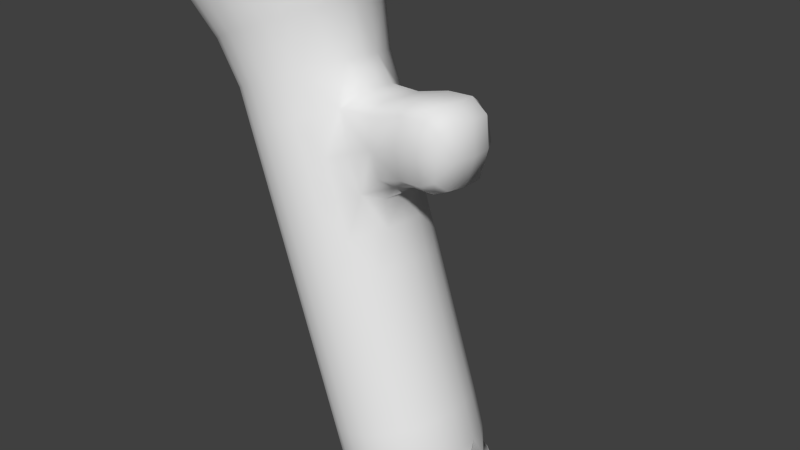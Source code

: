 # Source: tocha.blend  (saved by Blender 2.72.0; exported with 4.5.12 LTS)
import bpy
from mathutils import Matrix  # noqa: F401  (used for matrix-valued properties, if any)

bpy.ops.wm.read_factory_settings(use_empty=True)
scene = bpy.context.scene
scene.name = 'Scene'

# ---- collections
col_collection_1 = bpy.data.collections.new('Collection 1'); scene.collection.children.link(col_collection_1)

# ---- world
world_world = bpy.data.worlds.new('World'); scene.world = world_world
world_world.color = (0.05088, 0.05088, 0.05088)
world_world.use_sun_shadow = False
world_world.sun_shadow_jitter_overblur = 0.0
world_world.cycles.sampling_method = 'MANUAL'
world_world.cycles.sample_map_resolution = 256

# ---- cameras
cam_camera = bpy.data.cameras.new('Camera')
cam_camera.clip_end = 100.0
cam_camera.lens = 35.0
cam_camera.sensor_width = 32.0
cam_camera.sensor_height = 18.0
cam_camera.ortho_scale = 7.314
cam_camera.dof.focus_distance = 0.0
cam_camera.dof.aperture_fstop = 128.0

# ---- meshes
me_circle = bpy.data.meshes.new('Circle')
me_circle.from_pydata([(1.52, 0.683, -2.76), (1.52, -0.683, -2.76), (0.6423, -0.933, -3.076), (0.2349, -0.683, -3.223), (1.755, -0.25, -2.675), (0.9446, 0.933, -2.439), (1.352, 0.683, -2.293), (1.587, 0.25, -2.208), (1.587, -0.25, -2.208), (1.352, -0.683, -2.293), (0.9446, -0.933, -2.439), (0.4741, -0.933, -2.609), (0.06669, -0.683, -2.755), (-0.1685, -0.25, -2.84), (-0.1685, 0.25, -2.84), (0.06669, 0.683, -2.755), (0.4741, 0.933, -2.609), (0.5948, 0.933, -1.467), (1.002, 0.683, -1.321), (1.237, 0.25, -1.236), (1.237, -0.25, -1.236), (1.002, -0.683, -1.321), (0.5948, -0.933, -1.467), (0.1244, -0.933, -1.637), (-0.2831, -0.683, -1.783), (-0.5183, -0.25, -1.868), (-0.5183, 0.25, -1.868), (-0.2831, 0.683, -1.783), (0.1244, 0.933, -1.637), (0.2461, 0.933, -0.4982), (0.6535, 0.683, -0.3516), (0.8887, 0.25, -0.2669), (0.8887, -0.25, -0.2669), (0.6535, -0.683, -0.3516), (0.2461, -0.933, -0.4982), (-0.2244, -0.933, -0.6675), (-0.6318, -0.683, -0.8141), (-0.8671, -0.25, -0.8987), (-0.8671, 0.25, -0.8987), (-0.6318, 0.683, -0.8141), (-0.2244, 0.933, -0.6675), (-0.0847, 0.933, 0.421), (0.3227, 0.683, 0.5676), (0.558, 0.25, 0.6523), (0.558, -0.25, 0.6523), (0.3227, -0.683, 0.5676), (-0.0847, -0.933, 0.421), (-0.5552, -0.933, 0.2517), (-0.9626, -0.683, 0.1051), (-1.198, -0.25, 0.02043), (-1.198, 0.25, 0.02043), (-0.9626, 0.683, 0.1051), (-0.5552, 0.933, 0.2517), (-0.4245, 0.933, 1.365), (-0.01703, 0.683, 1.512), (0.5729, 0.5, 1.734), (0.5729, -0.5, 1.734), (-0.01703, -0.683, 1.512), (-0.4245, -0.933, 1.365), (-0.8949, -0.933, 1.196), (-1.302, -0.683, 1.049), (-1.538, -0.25, 0.9646), (-1.538, 0.25, 0.9646), (-1.302, 0.683, 1.049), (-0.8949, 0.933, 1.196), (-0.7732, 0.933, 2.334), (-0.3658, 0.683, 2.481), (-0.1306, 0.25, 2.566), (-0.1306, -0.25, 2.566), (-0.3658, -0.683, 2.481), (-0.7732, -0.933, 2.334), (-1.244, -0.933, 2.165), (-1.651, -0.683, 2.018), (-1.886, -0.25, 1.934), (-1.886, 0.25, 1.934), (-1.651, 0.683, 2.018), (-1.244, 0.933, 2.165), (-1.183, 1.32, 3.778), (-0.6063, 0.9661, 3.986), (-0.2736, 0.3536, 4.105), (-0.2736, -0.3536, 4.105), (-0.6063, -0.9661, 3.986), (-1.183, -1.32, 3.778), (-1.848, -1.32, 3.539), (-2.424, -0.9661, 3.331), (-2.757, -0.3536, 3.211), (-2.757, 0.3536, 3.211), (-2.424, 0.9661, 3.331), (-1.848, 1.32, 3.539), (-1.667, 1.138, 4.98), (-1.17, 0.8328, 5.159), (-0.8836, 0.3048, 5.262), (-0.8836, -0.3048, 5.262), (-1.17, -0.8328, 5.159), (-1.667, -1.138, 4.98), (-2.241, -1.138, 4.774), (-2.738, -0.8328, 4.595), (-3.025, -0.3048, 4.492), (-3.025, 0.3048, 4.492), (-2.738, 0.8328, 4.595), (-2.241, 1.138, 4.774), (0.8775, 9.677e-08, -2.991), (1.29, 0.5, 1.867), (1.29, -0.5, 1.867), (0.573, 0.25, 2.246), (0.573, -0.25, 2.246), (0.7025, 0.25, 1.239), (0.7025, -0.25, 1.239), (1.657, 0.25, 1.834), (1.657, -0.25, 1.834), (1.404, 0.25, 2.38), (1.404, -0.25, 2.38), (1.311, 0.25, 1.343), (1.311, -0.25, 1.343), (0.6423, 0.933, -3.076), (0.2349, 0.683, -3.223), (-0.0003525, -0.25, -3.307), (1.755, 0.25, -2.675), (1.113, 0.933, -2.907), (-0.0003526, 0.25, -3.307), (1.113, -0.933, -2.907), (1.665, -0.4833, -2.708), (0.8775, -0.9665, -2.991), (0.08997, -0.4833, -3.275), (0.6557, 0.7464, -2.965), (0.3298, 0.5464, -3.083), (0.1416, 0.2, -3.151), (0.1416, -0.2, -3.151), (0.3298, -0.5464, -3.083), (0.6557, -0.7464, -2.965), (1.032, -0.7464, -2.83), (1.358, -0.5464, -2.713), (1.546, -0.2, -2.645), (1.546, 0.2, -2.645), (1.358, 0.5464, -2.713), (1.032, 0.7464, -2.83), (0.8775, 0.9665, -2.991), (1.665, 0.4833, -2.708), (1.332, -0.837, -2.828), (0.3026, 0.933, -2.132), (-0.1048, 0.683, -2.278), (-0.3401, 0.25, -2.363), (-0.3401, -0.25, -2.363), (-0.1048, -0.683, -2.278), (0.3026, -0.933, -2.132), (0.7731, -0.933, -1.963), (1.18, -0.683, -1.816), (1.416, -0.25, -1.731), (1.416, 0.25, -1.731), (1.18, 0.683, -1.816), (0.7731, 0.933, -1.963), (1.164, 0.837, -2.36), (0.7094, 0.9665, -2.524), (1.497, 0.4833, -2.24), (1.619, -2.794e-07, -2.197), (1.497, -0.4833, -2.24), (1.164, -0.837, -2.36), (0.7094, -0.9665, -2.524), (0.2546, -0.837, -2.688), (-0.07822, -0.4833, -2.807), (-0.2001, 2.161e-07, -2.851), (-0.07822, 0.4833, -2.807), (0.2546, 0.837, -2.688), (-0.05361, 0.933, -1.142), (-0.461, 0.683, -1.289), (-0.6963, 0.25, -1.373), (-0.6963, -0.25, -1.373), (-0.461, -0.683, -1.289), (-0.05361, -0.933, -1.142), (0.4169, -0.933, -0.9727), (0.8243, -0.683, -0.8261), (1.06, -0.25, -0.7415), (1.06, 0.25, -0.7415), (0.8243, 0.683, -0.8261), (0.4169, 0.933, -0.9727), (0.8143, 0.837, -1.388), (0.3596, 0.9665, -1.552), (1.147, 0.4833, -1.269), (1.269, -2.757e-07, -1.225), (1.147, -0.4833, -1.269), (0.8143, -0.837, -1.388), (0.3596, -0.9665, -1.552), (-0.09511, -0.837, -1.716), (-0.428, -0.4833, -1.835), (-0.5498, 2.272e-07, -1.879), (-0.428, 0.4833, -1.835), (-0.09511, 0.837, -1.716), (-0.3907, 0.933, -0.2054), (-0.7981, 0.683, -0.352), (-1.033, 0.25, -0.4367), (-1.033, -0.25, -0.4367), (-0.7981, -0.683, -0.352), (-0.3907, -0.933, -0.2054), (0.07979, -0.933, -0.03609), (0.4872, -0.683, 0.1105), (0.7225, -0.25, 0.1952), (0.7225, 0.25, 0.1952), (0.4872, 0.683, 0.1105), (0.07979, 0.933, -0.03609), (0.4656, 0.837, -0.4192), (0.01084, 0.9665, -0.5828), (0.7984, 0.4833, -0.2994), (0.9203, -2.682e-07, -0.2556), (0.7984, -0.4833, -0.2994), (0.4655, -0.837, -0.4192), (0.01084, -0.9665, -0.5828), (-0.4439, -0.837, -0.7465), (-0.7767, -0.4833, -0.8662), (-0.8986, 2.421e-07, -0.9101), (-0.7767, 0.4833, -0.8662), (-0.4439, 0.837, -0.7465), (-0.7219, 0.933, 0.715), (-1.129, 0.683, 0.5684), (-1.365, 0.25, 0.4838), (-1.365, -0.25, 0.4838), (-1.129, -0.683, 0.5684), (-0.7219, -0.933, 0.715), (-0.2514, -0.933, 0.8843), (0.156, -0.683, 1.031), (0.5123, -0.25, 1.026), (0.5123, 0.25, 1.026), (0.156, 0.683, 1.031), (-0.2514, 0.933, 0.8843), (0.1348, 0.837, 0.5), (-0.3199, 0.9665, 0.3364), (0.4676, 0.4833, 0.6198), (0.5895, -2.608e-07, 0.6636), (0.4676, -0.4833, 0.6198), (0.1348, -0.837, 0.5), (-0.3199, -0.9665, 0.3364), (-0.7746, -0.837, 0.1727), (-1.108, -0.4833, 0.05293), (-1.229, 2.459e-07, 0.009086), (-1.108, 0.4833, 0.05293), (-0.7746, 0.837, 0.1727), (-1.07, 0.933, 1.683), (-1.478, 0.683, 1.536), (-1.713, 0.25, 1.452), (-1.713, -0.25, 1.452), (-1.478, -0.683, 1.536), (-1.07, -0.933, 1.683), (-0.5997, -0.933, 1.852), (-0.1923, -0.683, 1.999), (0.1316, -0.25, 2.246), (0.1316, 0.25, 2.246), (-0.1923, 0.683, 1.999), (-0.5997, 0.933, 1.852), (-0.205, 0.837, 1.444), (-0.6597, 0.9665, 1.281), (0.2165, 0.5458, 1.598), (0.5405, -0.4375, 2.114), (0.2165, -0.5458, 1.598), (-0.205, -0.837, 1.444), (-0.6597, -0.9665, 1.281), (-1.114, -0.837, 1.117), (-1.447, -0.4833, 0.9971), (-1.569, 2.496e-07, 0.9532), (-1.447, 0.4833, 0.9971), (-1.114, 0.837, 1.117), (-1.481, 1.03, 2.748), (-1.931, 0.7538, 2.586), (-2.19, 0.2759, 2.493), (-2.19, -0.2759, 2.493), (-1.931, -0.7538, 2.586), (-1.481, -1.03, 2.748), (-0.9619, -1.03, 2.935), (-0.5122, -0.7538, 3.097), (-0.2526, -0.2759, 3.19), (-0.2526, 0.2759, 3.19), (-0.5122, 0.7538, 3.097), (-0.9619, 1.03, 2.935), (-0.5537, 0.837, 2.413), (-1.008, 0.9665, 2.25), (-0.2209, 0.4833, 2.533), (-0.09904, -2.421e-07, 2.577), (-0.2209, -0.4833, 2.533), (-0.5537, -0.837, 2.413), (-1.008, -0.9665, 2.25), (-1.463, -0.837, 2.086), (-1.796, -0.4833, 1.966), (-1.918, 2.533e-07, 1.922), (-1.796, 0.4833, 1.966), (-1.463, 0.837, 2.086), (-2.162, 1.468, 4.295), (-2.803, 1.074, 4.064), (-3.173, 0.3933, 3.931), (-3.173, -0.3933, 3.931), (-2.803, -1.074, 4.064), (-2.162, -1.468, 4.295), (-1.422, -1.468, 4.561), (-0.7813, -1.074, 4.791), (-0.4113, -0.3933, 4.925), (-0.4113, 0.3933, 4.925), (-0.7813, 1.074, 4.791), (-1.422, 1.468, 4.561), (-0.8722, 1.184, 3.89), (-1.515, 1.367, 3.658), (-0.4014, 0.6836, 4.059), (-0.229, -3.725e-07, 4.121), (-0.4014, -0.6836, 4.059), (-0.8722, -1.184, 3.89), (-1.515, -1.367, 3.658), (-2.159, -1.184, 3.427), (-2.629, -0.6836, 3.257), (-2.802, 3.353e-07, 3.195), (-2.629, 0.6836, 3.257), (-2.159, 1.184, 3.427), (-1.98, 1.026, 4.95), (-1.497, 0.8886, 5.123), (-1.144, 0.5131, 5.251), (-1.015, -2.161e-07, 5.297), (-1.144, -0.5131, 5.251), (-1.497, -0.8886, 5.123), (-1.98, -1.026, 4.95), (-2.463, -0.8886, 4.776), (-2.816, -0.5131, 4.649), (-2.946, 3.055e-07, 4.602), (-2.816, 0.5131, 4.649), (-2.463, 0.8886, 4.776), (1.009, -0.25, 1.331), (1.009, 0.25, 1.331), (1.046, -0.25, 2.36), (1.046, 0.25, 2.36), (0.9611, 0.5, 1.848), (1.342, -0.4375, 2.255), (0.9611, -0.5, 1.848), (0.6377, -0.4375, 1.358), (0.6377, 0.4375, 1.358), (0.5405, 0.4375, 2.114), (0.6054, -4.806e-07, 2.25), (0.735, -4.992e-07, 1.243), (1.547, -0.25, 1.453), (1.547, 0.25, 1.453), (1.617, -0.25, 2.23), (1.617, 0.25, 2.23), (1.532, 0.4375, 1.846), (1.69, -1.058e-06, 1.831), (1.532, -0.4375, 1.846), (1.272, -0.4375, 1.477), (1.272, 0.4375, 1.477), (1.342, 0.4375, 2.255), (1.437, -8.866e-07, 2.377), (1.344, -8.978e-07, 1.34), (0.4228, 0.837, -3.155), (1.787, -2.843e-07, -2.664), (1.332, 0.837, -2.828), (0.08997, 0.4833, -3.275), (-0.03187, 2.135e-07, -3.319), (0.4228, -0.837, -3.155), (0.8397, 0.9199, -2.886), (0.4069, 0.7966, -3.042), (0.09014, 0.4599, -3.156), (-0.02582, 2.088e-07, -3.198), (0.09014, -0.4599, -3.156), (0.4069, -0.7966, -3.042), (0.8397, -0.9199, -2.886), (1.272, -0.7966, -2.73), (1.589, -0.4599, -2.616), (1.705, -2.652e-07, -2.575), (1.589, 0.4599, -2.616), (1.272, 0.7966, -2.73), (0.5378, 0.9665, -2.047), (0.08311, 0.837, -2.211), (-0.2498, 0.4833, -2.331), (-0.3716, 2.222e-07, -2.374), (-0.2498, -0.4833, -2.331), (0.08311, -0.837, -2.211), (0.5378, -0.9665, -2.047), (0.9925, -0.837, -1.884), (1.325, -0.4833, -1.764), (1.447, -2.786e-07, -1.72), (1.325, 0.4833, -1.764), (0.9925, 0.837, -1.884), (0.1816, 0.9665, -1.057), (-0.2731, 0.837, -1.221), (-0.6059, 0.4833, -1.341), (-0.7278, 2.349e-07, -1.385), (-0.6059, -0.4833, -1.341), (-0.2731, -0.837, -1.221), (0.1816, -0.9665, -1.057), (0.6363, -0.837, -0.8938), (0.9692, -0.4833, -0.774), (1.091, -2.705e-07, -0.7301), (0.9692, 0.4833, -0.774), (0.6363, 0.837, -0.8938), (-0.1554, 0.9665, -0.1207), (-0.6102, 0.837, -0.2844), (-0.943, 0.4833, -0.4042), (-1.065, 2.417e-07, -0.448), (-0.943, -0.4833, -0.4042), (-0.6102, -0.837, -0.2844), (-0.1554, -0.9665, -0.1207), (0.2993, -0.837, 0.04289), (0.6321, -0.4833, 0.1627), (0.754, -2.637e-07, 0.2065), (0.6321, 0.4833, 0.1627), (0.2993, 0.837, 0.04289), (-0.4867, 0.9665, 0.7997), (-0.9414, 0.837, 0.6361), (-1.274, 0.4833, 0.5163), (-1.396, 2.466e-07, 0.4724), (-1.274, -0.4833, 0.5163), (-0.9414, -0.837, 0.6361), (-0.4867, -0.9665, 0.7997), (-0.03197, -0.837, 0.9633), (0.3654, -0.4893, 1.107), (0.5441, -3.181e-07, 1.036), (0.3654, 0.4893, 1.107), (-0.03196, 0.837, 0.9633), (-0.835, 0.9665, 1.768), (-1.29, 0.837, 1.604), (-1.623, 0.4833, 1.484), (-1.744, 2.517e-07, 1.44), (-1.623, -0.4833, 1.484), (-1.29, -0.837, 1.604), (-0.835, -0.9665, 1.768), (-0.3803, -0.837, 1.931), (0.04238, -0.4893, 2.082), (0.1634, -3.045e-07, 2.256), (0.04238, 0.4893, 2.082), (-0.3803, 0.837, 1.931), (-1.221, 1.067, 2.842), (-1.723, 0.9238, 2.661), (-2.091, 0.5333, 2.529), (-2.225, 2.757e-07, 2.48), (-2.091, -0.5333, 2.529), (-1.723, -0.9238, 2.661), (-1.221, -1.067, 2.842), (-0.7197, -0.9238, 3.022), (-0.3523, -0.5333, 3.154), (-0.2178, -2.74e-07, 3.203), (-0.3523, 0.5333, 3.154), (-0.7197, 0.9238, 3.022), (-1.799, 1.482, 4.446), (-2.496, 1.284, 4.195), (-3.007, 0.7411, 4.011), (-3.193, 3.616e-07, 3.944), (-3.007, -0.7411, 4.011), (-2.496, -1.284, 4.195), (-1.799, -1.482, 4.446), (-1.101, -1.284, 4.697), (-0.591, -0.7411, 4.88), (-0.4041, -3.978e-07, 4.948), (-0.591, 0.7411, 4.88), (-1.101, 1.284, 4.697), (-2.119, 1.531e-07, 5.336), (0.9636, -0.4375, 1.461), (1.042, -7.153e-07, 1.329), (0.9636, 0.4375, 1.461), (0.9918, -0.4375, 2.233), (1.079, -7.045e-07, 2.359), (0.9918, 0.4375, 2.233), (1.461, -0.3889, 1.562), (1.58, -1.021e-06, 1.45), (1.461, 0.3889, 1.562), (1.513, -0.3889, 2.138), (1.65, -1.014e-06, 2.227), (1.513, 0.3889, 2.138)], [], [(5, 151, 360, 135), (5, 135, 349, 152), (5, 152, 361, 150), (5, 150, 372, 151), (6, 153, 359, 134), (6, 134, 360, 151), (6, 151, 372, 149), (6, 149, 371, 153), (7, 154, 358, 133), (7, 133, 359, 153), (7, 153, 371, 148), (7, 148, 370, 154), (8, 155, 357, 132), (8, 132, 358, 154), (8, 154, 370, 147), (8, 147, 369, 155), (9, 156, 356, 131), (9, 131, 357, 155), (9, 155, 369, 146), (9, 146, 368, 156), (10, 157, 355, 130), (10, 130, 356, 156), (10, 156, 368, 145), (10, 145, 367, 157), (11, 158, 354, 129), (11, 129, 355, 157), (11, 157, 367, 144), (11, 144, 366, 158), (12, 159, 353, 128), (12, 128, 354, 158), (12, 158, 366, 143), (12, 143, 365, 159), (13, 160, 352, 127), (13, 127, 353, 159), (13, 159, 365, 142), (13, 142, 364, 160), (14, 161, 351, 126), (14, 126, 352, 160), (14, 160, 364, 141), (14, 141, 363, 161), (15, 162, 350, 125), (15, 125, 351, 161), (15, 161, 363, 140), (15, 140, 362, 162), (16, 152, 349, 124), (16, 124, 350, 162), (16, 162, 362, 139), (16, 139, 361, 152), (17, 175, 372, 150), (17, 150, 361, 176), (17, 176, 373, 174), (17, 174, 384, 175), (18, 177, 371, 149), (18, 149, 372, 175), (18, 175, 384, 173), (18, 173, 383, 177), (19, 178, 370, 148), (19, 148, 371, 177), (19, 177, 383, 172), (19, 172, 382, 178), (20, 179, 369, 147), (20, 147, 370, 178), (20, 178, 382, 171), (20, 171, 381, 179), (21, 180, 368, 146), (21, 146, 369, 179), (21, 179, 381, 170), (21, 170, 380, 180), (22, 181, 367, 145), (22, 145, 368, 180), (22, 180, 380, 169), (22, 169, 379, 181), (23, 182, 366, 144), (23, 144, 367, 181), (23, 181, 379, 168), (23, 168, 378, 182), (24, 183, 365, 143), (24, 143, 366, 182), (24, 182, 378, 167), (24, 167, 377, 183), (25, 184, 364, 142), (25, 142, 365, 183), (25, 183, 377, 166), (25, 166, 376, 184), (26, 185, 363, 141), (26, 141, 364, 184), (26, 184, 376, 165), (26, 165, 375, 185), (27, 186, 362, 140), (27, 140, 363, 185), (27, 185, 375, 164), (27, 164, 374, 186), (28, 176, 361, 139), (28, 139, 362, 186), (28, 186, 374, 163), (28, 163, 373, 176), (29, 199, 384, 174), (29, 174, 373, 200), (29, 200, 385, 198), (29, 198, 396, 199), (30, 201, 383, 173), (30, 173, 384, 199), (30, 199, 396, 197), (30, 197, 395, 201), (31, 202, 382, 172), (31, 172, 383, 201), (31, 201, 395, 196), (31, 196, 394, 202), (32, 203, 381, 171), (32, 171, 382, 202), (32, 202, 394, 195), (32, 195, 393, 203), (33, 204, 380, 170), (33, 170, 381, 203), (33, 203, 393, 194), (33, 194, 392, 204), (34, 205, 379, 169), (34, 169, 380, 204), (34, 204, 392, 193), (34, 193, 391, 205), (35, 206, 378, 168), (35, 168, 379, 205), (35, 205, 391, 192), (35, 192, 390, 206), (36, 207, 377, 167), (36, 167, 378, 206), (36, 206, 390, 191), (36, 191, 389, 207), (37, 208, 376, 166), (37, 166, 377, 207), (37, 207, 389, 190), (37, 190, 388, 208), (38, 209, 375, 165), (38, 165, 376, 208), (38, 208, 388, 189), (38, 189, 387, 209), (39, 210, 374, 164), (39, 164, 375, 209), (39, 209, 387, 188), (39, 188, 386, 210), (40, 200, 373, 163), (40, 163, 374, 210), (40, 210, 386, 187), (40, 187, 385, 200), (41, 223, 396, 198), (41, 198, 385, 224), (41, 224, 397, 222), (41, 222, 408, 223), (42, 225, 395, 197), (42, 197, 396, 223), (42, 223, 408, 221), (42, 221, 407, 225), (43, 226, 394, 196), (43, 196, 395, 225), (43, 225, 407, 220), (43, 220, 406, 226), (44, 227, 393, 195), (44, 195, 394, 226), (44, 226, 406, 219), (44, 219, 405, 227), (45, 228, 392, 194), (45, 194, 393, 227), (45, 227, 405, 218), (45, 218, 404, 228), (46, 229, 391, 193), (46, 193, 392, 228), (46, 228, 404, 217), (46, 217, 403, 229), (47, 230, 390, 192), (47, 192, 391, 229), (47, 229, 403, 216), (47, 216, 402, 230), (48, 231, 389, 191), (48, 191, 390, 230), (48, 230, 402, 215), (48, 215, 401, 231), (49, 232, 388, 190), (49, 190, 389, 231), (49, 231, 401, 214), (49, 214, 400, 232), (50, 233, 387, 189), (50, 189, 388, 232), (50, 232, 400, 213), (50, 213, 399, 233), (51, 234, 386, 188), (51, 188, 387, 233), (51, 233, 399, 212), (51, 212, 398, 234), (52, 224, 385, 187), (52, 187, 386, 234), (52, 234, 398, 211), (52, 211, 397, 224), (53, 247, 408, 222), (53, 222, 397, 248), (53, 248, 409, 246), (53, 246, 420, 247), (54, 249, 407, 221), (54, 221, 408, 247), (54, 247, 420, 245), (54, 245, 419, 249), (55, 327, 407, 249), (55, 249, 419, 328), (55, 328, 451, 323), (55, 323, 448, 327), (56, 250, 417, 251), (56, 251, 405, 326), (56, 326, 446, 325), (56, 325, 449, 250), (57, 252, 404, 218), (57, 218, 405, 251), (57, 251, 417, 242), (57, 242, 416, 252), (58, 253, 403, 217), (58, 217, 404, 252), (58, 252, 416, 241), (58, 241, 415, 253), (59, 254, 402, 216), (59, 216, 403, 253), (59, 253, 415, 240), (59, 240, 414, 254), (60, 255, 401, 215), (60, 215, 402, 254), (60, 254, 414, 239), (60, 239, 413, 255), (61, 256, 400, 214), (61, 214, 401, 255), (61, 255, 413, 238), (61, 238, 412, 256), (62, 257, 399, 213), (62, 213, 400, 256), (62, 256, 412, 237), (62, 237, 411, 257), (63, 258, 398, 212), (63, 212, 399, 257), (63, 257, 411, 236), (63, 236, 410, 258), (64, 248, 397, 211), (64, 211, 398, 258), (64, 258, 410, 235), (64, 235, 409, 248), (65, 271, 420, 246), (65, 246, 409, 272), (65, 272, 421, 270), (65, 270, 432, 271), (66, 273, 419, 245), (66, 245, 420, 271), (66, 271, 432, 269), (66, 269, 431, 273), (67, 274, 418, 244), (67, 244, 419, 273), (67, 273, 431, 268), (67, 268, 430, 274), (68, 275, 417, 243), (68, 243, 418, 274), (68, 274, 430, 267), (68, 267, 429, 275), (69, 276, 416, 242), (69, 242, 417, 275), (69, 275, 429, 266), (69, 266, 428, 276), (70, 277, 415, 241), (70, 241, 416, 276), (70, 276, 428, 265), (70, 265, 427, 277), (71, 278, 414, 240), (71, 240, 415, 277), (71, 277, 427, 264), (71, 264, 426, 278), (72, 279, 413, 239), (72, 239, 414, 278), (72, 278, 426, 263), (72, 263, 425, 279), (73, 280, 412, 238), (73, 238, 413, 279), (73, 279, 425, 262), (73, 262, 424, 280), (74, 281, 411, 237), (74, 237, 412, 280), (74, 280, 424, 261), (74, 261, 423, 281), (75, 282, 410, 236), (75, 236, 411, 281), (75, 281, 423, 260), (75, 260, 422, 282), (76, 272, 409, 235), (76, 235, 410, 282), (76, 282, 422, 259), (76, 259, 421, 272), (77, 295, 432, 270), (77, 270, 421, 296), (77, 296, 433, 294), (77, 294, 444, 295), (78, 297, 431, 269), (78, 269, 432, 295), (78, 295, 444, 293), (78, 293, 443, 297), (79, 298, 430, 268), (79, 268, 431, 297), (79, 297, 443, 292), (79, 292, 442, 298), (80, 299, 429, 267), (80, 267, 430, 298), (80, 298, 442, 291), (80, 291, 441, 299), (81, 300, 428, 266), (81, 266, 429, 299), (81, 299, 441, 290), (81, 290, 440, 300), (82, 301, 427, 265), (82, 265, 428, 300), (82, 300, 440, 289), (82, 289, 439, 301), (83, 302, 426, 264), (83, 264, 427, 301), (83, 301, 439, 288), (83, 288, 438, 302), (84, 303, 425, 263), (84, 263, 426, 302), (84, 302, 438, 287), (84, 287, 437, 303), (85, 304, 424, 262), (85, 262, 425, 303), (85, 303, 437, 286), (85, 286, 436, 304), (86, 305, 423, 261), (86, 261, 424, 304), (86, 304, 436, 285), (86, 285, 435, 305), (87, 306, 422, 260), (87, 260, 423, 305), (87, 305, 435, 284), (87, 284, 434, 306), (88, 296, 421, 259), (88, 259, 422, 306), (88, 306, 434, 283), (88, 283, 433, 296), (89, 308, 444, 294), (89, 294, 433, 307), (89, 307, 445, 308), (90, 309, 443, 293), (90, 293, 444, 308), (90, 308, 445, 309), (91, 310, 442, 292), (91, 292, 443, 309), (91, 309, 445, 310), (92, 311, 441, 291), (92, 291, 442, 310), (92, 310, 445, 311), (93, 312, 440, 290), (93, 290, 441, 311), (93, 311, 445, 312), (94, 313, 439, 289), (94, 289, 440, 312), (94, 312, 445, 313), (95, 314, 438, 288), (95, 288, 439, 313), (95, 313, 445, 314), (96, 315, 437, 287), (96, 287, 438, 314), (96, 314, 445, 315), (97, 316, 436, 286), (97, 286, 437, 315), (97, 315, 445, 316), (98, 317, 435, 285), (98, 285, 436, 316), (98, 316, 445, 317), (99, 318, 434, 284), (99, 284, 435, 317), (99, 317, 445, 318), (100, 307, 433, 283), (100, 283, 434, 318), (100, 318, 445, 307), (101, 126, 351, 125), (101, 125, 350, 124), (101, 124, 349, 135), (101, 135, 360, 134), (101, 134, 359, 133), (101, 133, 358, 132), (101, 132, 357, 131), (101, 131, 356, 130), (101, 130, 355, 129), (101, 129, 354, 128), (101, 128, 353, 127), (101, 127, 352, 126), (102, 339, 448, 323), (102, 323, 451, 340), (102, 340, 457, 335), (102, 335, 454, 339), (103, 324, 449, 325), (103, 325, 446, 338), (103, 338, 452, 337), (103, 337, 455, 324), (104, 328, 419, 244), (104, 244, 418, 329), (104, 329, 450, 322), (104, 322, 451, 328), (105, 329, 418, 243), (105, 243, 417, 250), (105, 250, 449, 321), (105, 321, 450, 329), (106, 330, 406, 220), (106, 220, 407, 327), (106, 327, 448, 320), (106, 320, 447, 330), (107, 326, 405, 219), (107, 219, 406, 330), (107, 330, 447, 319), (107, 319, 446, 326), (108, 336, 453, 332), (108, 332, 454, 335), (108, 335, 457, 334), (108, 334, 456, 336), (109, 337, 452, 331), (109, 331, 453, 336), (109, 336, 456, 333), (109, 333, 455, 337), (110, 340, 451, 322), (110, 322, 450, 341), (110, 341, 456, 334), (110, 334, 457, 340), (111, 341, 450, 321), (111, 321, 449, 324), (111, 324, 455, 333), (111, 333, 456, 341), (112, 342, 447, 320), (112, 320, 448, 339), (112, 339, 454, 332), (112, 332, 453, 342), (113, 338, 446, 319), (113, 319, 447, 342), (113, 342, 453, 331), (113, 331, 452, 338), (118, 136, 349, 135), (118, 135, 360, 345), (0, 345, 360, 134), (0, 134, 359, 137), (117, 137, 359, 133), (117, 133, 358, 344), (4, 344, 358, 132), (4, 132, 357, 121), (1, 121, 357, 131), (1, 131, 356, 138), (120, 138, 356, 130), (120, 130, 355, 122), (2, 122, 355, 129), (2, 129, 354, 348), (3, 348, 354, 128), (3, 128, 353, 123), (116, 123, 353, 127), (116, 127, 352, 347), (119, 347, 352, 126), (119, 126, 351, 346), (115, 346, 351, 125), (115, 125, 350, 343), (114, 343, 350, 124), (114, 124, 349, 136)])
me_circle.polygons.foreach_set('use_smooth', [True] * 456)
_uv = me_circle.uv_layers.new(name='UVMap')
_uv.uv.foreach_set('vector', [0.2594, 0.04422, 0.2352, 0.04396, 0.2359, 0.00725, 0.2602, 0.002055, 0.2594, 0.04422, 0.2602, 0.002055, 0.2843, 0.008163, 0.2837, 0.04492, 0.2594, 0.04422, 0.2837, 0.04492, 0.2828, 0.09365, 0.2584, 0.09313, 0.2594, 0.04422, 0.2584, 0.09313, 0.2341, 0.09254, 0.2352, 0.04396, 0.211, 0.0432, 0.1868, 0.0429, 0.1875, 0.006243, 0.2118, 0.001086, 0.211, 0.0432, 0.2118, 0.001086, 0.2359, 0.00725, 0.2352, 0.04396, 0.211, 0.0432, 0.2352, 0.04396, 0.2341, 0.09254, 0.2098, 0.09191, 0.211, 0.0432, 0.2098, 0.09191, 0.1856, 0.09126, 0.1868, 0.0429, 0.1627, 0.04213, 0.1386, 0.04188, 0.1391, 0.005367, 0.1634, 0.0001211, 0.1627, 0.04213, 0.1634, 0.0001211, 0.1875, 0.006243, 0.1868, 0.0429, 0.1627, 0.04213, 0.1868, 0.0429, 0.1856, 0.09126, 0.1615, 0.09058, 0.1627, 0.04213, 0.1615, 0.09058, 0.1375, 0.08992, 0.1386, 0.04188, 0.6966, 0.04213, 0.6725, 0.0429, 0.6717, 0.006244, 0.6958, 0.0001221, 0.6966, 0.04213, 0.6958, 0.0001221, 0.7201, 0.005368, 0.7206, 0.04188, 0.6966, 0.04213, 0.7206, 0.04188, 0.7217, 0.08992, 0.6977, 0.09058, 0.6966, 0.04213, 0.6977, 0.09058, 0.6736, 0.09126, 0.6725, 0.0429, 0.6483, 0.0432, 0.6241, 0.04397, 0.6233, 0.007251, 0.6474, 0.001086, 0.6483, 0.0432, 0.6474, 0.001086, 0.6717, 0.006244, 0.6725, 0.0429, 0.6483, 0.0432, 0.6725, 0.0429, 0.6736, 0.09126, 0.6494, 0.09191, 0.6483, 0.0432, 0.6494, 0.09191, 0.6252, 0.09254, 0.6241, 0.04397, 0.5998, 0.04422, 0.5756, 0.04492, 0.5749, 0.008163, 0.599, 0.002055, 0.5998, 0.04422, 0.599, 0.002055, 0.6233, 0.007251, 0.6241, 0.04397, 0.5998, 0.04422, 0.6241, 0.04397, 0.6252, 0.09254, 0.6008, 0.09313, 0.5998, 0.04422, 0.6008, 0.09313, 0.5765, 0.09365, 0.5756, 0.04492, 0.5513, 0.04508, 0.527, 0.04566, 0.5265, 0.008868, 0.5506, 0.002867, 0.5513, 0.04508, 0.5506, 0.002867, 0.5749, 0.008163, 0.5756, 0.04492, 0.5513, 0.04508, 0.5756, 0.04492, 0.5765, 0.09365, 0.552, 0.09411, 0.5513, 0.04508, 0.552, 0.09411, 0.5276, 0.09448, 0.527, 0.04566, 0.5026, 0.04569, 0.4783, 0.04612, 0.4781, 0.009305, 0.5023, 0.003438, 0.5026, 0.04569, 0.5023, 0.003438, 0.5265, 0.008868, 0.527, 0.04566, 0.5026, 0.04569, 0.527, 0.04566, 0.5276, 0.09448, 0.5031, 0.09478, 0.5026, 0.04569, 0.5031, 0.09478, 0.4786, 0.09499, 0.4783, 0.04612, 0.454, 0.04599, 0.4296, 0.04627, 0.4296, 0.009448, 0.4538, 0.003727, 0.454, 0.04599, 0.4538, 0.003727, 0.4781, 0.009305, 0.4783, 0.04612, 0.454, 0.04599, 0.4783, 0.04612, 0.4786, 0.09499, 0.4541, 0.09512, 0.454, 0.04599, 0.4541, 0.09512, 0.4296, 0.09516, 0.4296, 0.04627, 0.4053, 0.04599, 0.3809, 0.04612, 0.3812, 0.009304, 0.4054, 0.003727, 0.4053, 0.04599, 0.4054, 0.003727, 0.4296, 0.009448, 0.4296, 0.04627, 0.4053, 0.04599, 0.4296, 0.04627, 0.4296, 0.09516, 0.4051, 0.09512, 0.4053, 0.04599, 0.4051, 0.09512, 0.3806, 0.09499, 0.3809, 0.04612, 0.3566, 0.04568, 0.3323, 0.04566, 0.3327, 0.008868, 0.357, 0.003438, 0.3566, 0.04568, 0.357, 0.003438, 0.3812, 0.009304, 0.3809, 0.04612, 0.3566, 0.04568, 0.3809, 0.04612, 0.3806, 0.09499, 0.3561, 0.09478, 0.3566, 0.04568, 0.3561, 0.09478, 0.3317, 0.09448, 0.3323, 0.04566, 0.308, 0.04508, 0.2837, 0.04492, 0.2843, 0.008163, 0.3086, 0.002867, 0.308, 0.04508, 0.3086, 0.002867, 0.3327, 0.008868, 0.3323, 0.04566, 0.308, 0.04508, 0.3323, 0.04566, 0.3317, 0.09448, 0.3072, 0.09411, 0.308, 0.04508, 0.3072, 0.09411, 0.2828, 0.09365, 0.2837, 0.04492, 0.2571, 0.1441, 0.2327, 0.1434, 0.2341, 0.09254, 0.2584, 0.09313, 0.2571, 0.1441, 0.2584, 0.09313, 0.2828, 0.09365, 0.2817, 0.1448, 0.2571, 0.1441, 0.2817, 0.1448, 0.2803, 0.1962, 0.2555, 0.1954, 0.2571, 0.1441, 0.2555, 0.1954, 0.2308, 0.1945, 0.2327, 0.1434, 0.2083, 0.1426, 0.184, 0.1417, 0.1856, 0.09126, 0.2098, 0.09191, 0.2083, 0.1426, 0.2098, 0.09191, 0.2341, 0.09254, 0.2327, 0.1434, 0.2083, 0.1426, 0.2327, 0.1434, 0.2308, 0.1945, 0.2063, 0.1934, 0.2083, 0.1426, 0.2063, 0.1934, 0.1819, 0.1922, 0.184, 0.1417, 0.1599, 0.1408, 0.1359, 0.1399, 0.1375, 0.08992, 0.1615, 0.09058, 0.1599, 0.1408, 0.1615, 0.09058, 0.1856, 0.09126, 0.184, 0.1417, 0.1599, 0.1408, 0.184, 0.1417, 0.1819, 0.1922, 0.1577, 0.191, 0.1599, 0.1408, 0.1577, 0.191, 0.1337, 0.1897, 0.1359, 0.1399, 0.6994, 0.1408, 0.6752, 0.1417, 0.6736, 0.09126, 0.6977, 0.09058, 0.6994, 0.1408, 0.6977, 0.09058, 0.7217, 0.08992, 0.7233, 0.1399, 0.6994, 0.1408, 0.7233, 0.1399, 0.7256, 0.1897, 0.7015, 0.191, 0.6994, 0.1408, 0.7015, 0.191, 0.6774, 0.1922, 0.6752, 0.1417, 0.651, 0.1426, 0.6266, 0.1434, 0.6252, 0.09254, 0.6494, 0.09191, 0.651, 0.1426, 0.6494, 0.09191, 0.6736, 0.09126, 0.6752, 0.1417, 0.651, 0.1426, 0.6752, 0.1417, 0.6774, 0.1922, 0.653, 0.1934, 0.651, 0.1426, 0.653, 0.1934, 0.6284, 0.1945, 0.6266, 0.1434, 0.6021, 0.1441, 0.5776, 0.1448, 0.5765, 0.09365, 0.6008, 0.09313, 0.6021, 0.1441, 0.6008, 0.09313, 0.6252, 0.09254, 0.6266, 0.1434, 0.6021, 0.1441, 0.6266, 0.1434, 0.6284, 0.1945, 0.6037, 0.1954, 0.6021, 0.1441, 0.6037, 0.1954, 0.5789, 0.1962, 0.5776, 0.1448, 0.553, 0.1453, 0.5284, 0.1457, 0.5276, 0.09448, 0.552, 0.09411, 0.553, 0.1453, 0.552, 0.09411, 0.5765, 0.09365, 0.5776, 0.1448, 0.553, 0.1453, 0.5776, 0.1448, 0.5789, 0.1962, 0.5541, 0.1968, 0.553, 0.1453, 0.5541, 0.1968, 0.5292, 0.1973, 0.5284, 0.1457, 0.5037, 0.1461, 0.479, 0.1463, 0.4786, 0.09499, 0.5031, 0.09478, 0.5037, 0.1461, 0.5031, 0.09478, 0.5276, 0.09448, 0.5284, 0.1457, 0.5037, 0.1461, 0.5284, 0.1457, 0.5292, 0.1973, 0.5043, 0.1977, 0.5037, 0.1461, 0.5043, 0.1977, 0.4794, 0.198, 0.479, 0.1463, 0.4543, 0.1464, 0.4296, 0.1465, 0.4296, 0.09516, 0.4541, 0.09512, 0.4543, 0.1464, 0.4541, 0.09512, 0.4786, 0.09499, 0.479, 0.1463, 0.4543, 0.1464, 0.479, 0.1463, 0.4794, 0.198, 0.4545, 0.1981, 0.4543, 0.1464, 0.4545, 0.1981, 0.4296, 0.1982, 0.4296, 0.1465, 0.4049, 0.1464, 0.3802, 0.1463, 0.3806, 0.09499, 0.4051, 0.09512, 0.4049, 0.1464, 0.4051, 0.09512, 0.4296, 0.09516, 0.4296, 0.1465, 0.4049, 0.1464, 0.4296, 0.1465, 0.4296, 0.1982, 0.4047, 0.1981, 0.4049, 0.1464, 0.4047, 0.1981, 0.3798, 0.198, 0.3802, 0.1463, 0.3556, 0.1461, 0.3309, 0.1457, 0.3317, 0.09448, 0.3561, 0.09478, 0.3556, 0.1461, 0.3561, 0.09478, 0.3806, 0.09499, 0.3802, 0.1463, 0.3556, 0.1461, 0.3802, 0.1463, 0.3798, 0.198, 0.3549, 0.1977, 0.3556, 0.1461, 0.3549, 0.1977, 0.33, 0.1973, 0.3309, 0.1457, 0.3063, 0.1453, 0.2817, 0.1448, 0.2828, 0.09365, 0.3072, 0.09411, 0.3063, 0.1453, 0.3072, 0.09411, 0.3317, 0.09448, 0.3309, 0.1457, 0.3063, 0.1453, 0.3309, 0.1457, 0.33, 0.1973, 0.3052, 0.1968, 0.3063, 0.1453, 0.3052, 0.1968, 0.2803, 0.1962, 0.2817, 0.1448, 0.2536, 0.2452, 0.2286, 0.2441, 0.2308, 0.1945, 0.2555, 0.1954, 0.2536, 0.2452, 0.2555, 0.1954, 0.2803, 0.1962, 0.2788, 0.2462, 0.2536, 0.2452, 0.2788, 0.2462, 0.2772, 0.2956, 0.2515, 0.2948, 0.2536, 0.2452, 0.2515, 0.2948, 0.2258, 0.2934, 0.2286, 0.2441, 0.2036, 0.2427, 0.179, 0.2411, 0.1819, 0.1922, 0.2063, 0.1934, 0.2036, 0.2427, 0.2063, 0.1934, 0.2308, 0.1945, 0.2286, 0.2441, 0.2036, 0.2427, 0.2286, 0.2441, 0.2258, 0.2934, 0.2001, 0.2917, 0.2036, 0.2427, 0.2001, 0.2917, 0.1748, 0.2893, 0.179, 0.2411, 0.1546, 0.2392, 0.1308, 0.2373, 0.1337, 0.1897, 0.1577, 0.191, 0.1546, 0.2392, 0.1577, 0.191, 0.1819, 0.1922, 0.179, 0.2411, 0.1546, 0.2392, 0.179, 0.2411, 0.1748, 0.2893, 0.1502, 0.2865, 0.1546, 0.2392, 0.1502, 0.2865, 0.1262, 0.2834, 0.1308, 0.2373, 0.7046, 0.2392, 0.6802, 0.2411, 0.6774, 0.1922, 0.7015, 0.191, 0.7046, 0.2392, 0.7015, 0.191, 0.7256, 0.1897, 0.7285, 0.2373, 0.7046, 0.2392, 0.7285, 0.2373, 0.733, 0.2834, 0.709, 0.2865, 0.7046, 0.2392, 0.709, 0.2865, 0.6845, 0.2893, 0.6802, 0.2411, 0.6556, 0.2427, 0.6307, 0.2441, 0.6284, 0.1945, 0.653, 0.1934, 0.6556, 0.2427, 0.653, 0.1934, 0.6774, 0.1922, 0.6802, 0.2411, 0.6556, 0.2427, 0.6802, 0.2411, 0.6845, 0.2893, 0.6591, 0.2917, 0.6556, 0.2427, 0.6591, 0.2917, 0.6335, 0.2934, 0.6307, 0.2441, 0.6056, 0.2452, 0.5805, 0.2462, 0.5789, 0.1962, 0.6037, 0.1954, 0.6056, 0.2452, 0.6037, 0.1954, 0.6284, 0.1945, 0.6307, 0.2441, 0.6056, 0.2452, 0.6307, 0.2441, 0.6335, 0.2934, 0.6078, 0.2948, 0.6056, 0.2452, 0.6078, 0.2948, 0.5821, 0.2956, 0.5805, 0.2462, 0.5553, 0.2468, 0.5301, 0.2474, 0.5292, 0.1973, 0.5541, 0.1968, 0.5553, 0.2468, 0.5541, 0.1968, 0.5789, 0.1962, 0.5805, 0.2462, 0.5553, 0.2468, 0.5805, 0.2462, 0.5821, 0.2956, 0.5565, 0.2963, 0.5553, 0.2468, 0.5565, 0.2963, 0.5309, 0.2966, 0.5301, 0.2474, 0.505, 0.2477, 0.4798, 0.248, 0.4794, 0.198, 0.5043, 0.1977, 0.505, 0.2477, 0.5043, 0.1977, 0.5292, 0.1973, 0.5301, 0.2474, 0.505, 0.2477, 0.5301, 0.2474, 0.5309, 0.2966, 0.5055, 0.2969, 0.505, 0.2477, 0.5055, 0.2969, 0.4802, 0.2971, 0.4798, 0.248, 0.4547, 0.2481, 0.4296, 0.2482, 0.4296, 0.1982, 0.4545, 0.1981, 0.4547, 0.2481, 0.4545, 0.1981, 0.4794, 0.198, 0.4798, 0.248, 0.4547, 0.2481, 0.4798, 0.248, 0.4802, 0.2971, 0.4549, 0.2972, 0.4547, 0.2481, 0.4549, 0.2972, 0.4296, 0.2972, 0.4296, 0.2482, 0.4045, 0.2481, 0.3794, 0.248, 0.3798, 0.198, 0.4047, 0.1981, 0.4045, 0.2481, 0.4047, 0.1981, 0.4296, 0.1982, 0.4296, 0.2482, 0.4045, 0.2481, 0.4296, 0.2482, 0.4296, 0.2972, 0.4044, 0.2972, 0.4045, 0.2481, 0.4044, 0.2972, 0.3791, 0.2971, 0.3794, 0.248, 0.3543, 0.2477, 0.3291, 0.2474, 0.33, 0.1973, 0.3549, 0.1977, 0.3543, 0.2477, 0.3549, 0.1977, 0.3798, 0.198, 0.3794, 0.248, 0.3543, 0.2477, 0.3794, 0.248, 0.3791, 0.2971, 0.3537, 0.2969, 0.3543, 0.2477, 0.3537, 0.2969, 0.3283, 0.2966, 0.3291, 0.2474, 0.304, 0.2468, 0.2788, 0.2462, 0.2803, 0.1962, 0.3052, 0.1968, 0.304, 0.2468, 0.3052, 0.1968, 0.33, 0.1973, 0.3291, 0.2474, 0.304, 0.2468, 0.3291, 0.2474, 0.3283, 0.2966, 0.3028, 0.2963, 0.304, 0.2468, 0.3028, 0.2963, 0.2772, 0.2956, 0.2788, 0.2462, 0.2495, 0.345, 0.2227, 0.3441, 0.2258, 0.2934, 0.2515, 0.2948, 0.2495, 0.345, 0.2515, 0.2948, 0.2772, 0.2956, 0.2759, 0.3456, 0.2495, 0.345, 0.2759, 0.3456, 0.2759, 0.3973, 0.2487, 0.3978, 0.2495, 0.345, 0.2487, 0.3978, 0.221, 0.398, 0.2227, 0.3441, 0.1957, 0.3422, 0.1684, 0.3396, 0.1748, 0.2893, 0.2001, 0.2917, 0.1957, 0.3422, 0.2001, 0.2917, 0.2258, 0.2934, 0.2227, 0.3441, 0.1957, 0.3422, 0.2227, 0.3441, 0.221, 0.398, 0.1917, 0.3979, 0.1957, 0.3422, 0.1917, 0.3979, 0.156, 0.397, 0.1684, 0.3396, 0.1422, 0.3345, 0.1189, 0.3281, 0.1262, 0.2834, 0.1502, 0.2865, 0.1422, 0.3345, 0.1502, 0.2865, 0.1748, 0.2893, 0.1684, 0.3396, 0.1422, 0.3345, 0.1684, 0.3396, 0.156, 0.397, 0.1279, 0.3742, 0.1422, 0.3345, 0.1279, 0.3742, 0.105, 0.3595, 0.1189, 0.3281, 0.717, 0.3345, 0.6909, 0.3396, 0.6845, 0.2893, 0.709, 0.2865, 0.717, 0.3345, 0.709, 0.2865, 0.733, 0.2834, 0.7403, 0.3281, 0.717, 0.3345, 0.7403, 0.3281, 0.7543, 0.3595, 0.7313, 0.3742, 0.717, 0.3345, 0.7313, 0.3742, 0.7033, 0.397, 0.6909, 0.3396, 0.6636, 0.3422, 0.6366, 0.3441, 0.6335, 0.2934, 0.6591, 0.2917, 0.6636, 0.3422, 0.6591, 0.2917, 0.6845, 0.2893, 0.6909, 0.3396, 0.6636, 0.3422, 0.6909, 0.3396, 0.7033, 0.397, 0.6675, 0.3979, 0.6636, 0.3422, 0.6675, 0.3979, 0.6383, 0.398, 0.6366, 0.3441, 0.6097, 0.345, 0.5834, 0.3456, 0.5821, 0.2956, 0.6078, 0.2948, 0.6097, 0.345, 0.6078, 0.2948, 0.6335, 0.2934, 0.6366, 0.3441, 0.6097, 0.345, 0.6366, 0.3441, 0.6383, 0.398, 0.6106, 0.3978, 0.6097, 0.345, 0.6106, 0.3978, 0.5834, 0.3973, 0.5834, 0.3456, 0.5572, 0.3458, 0.5314, 0.346, 0.5309, 0.2966, 0.5565, 0.2963, 0.5572, 0.3458, 0.5565, 0.2963, 0.5821, 0.2956, 0.5834, 0.3456, 0.5572, 0.3458, 0.5834, 0.3456, 0.5834, 0.3973, 0.557, 0.3968, 0.5572, 0.3458, 0.557, 0.3968, 0.531, 0.3962, 0.5314, 0.346, 0.5057, 0.3459, 0.4803, 0.3459, 0.4802, 0.2971, 0.5055, 0.2969, 0.5057, 0.3459, 0.5055, 0.2969, 0.5309, 0.2966, 0.5314, 0.346, 0.5057, 0.3459, 0.5314, 0.346, 0.531, 0.3962, 0.5054, 0.3957, 0.5057, 0.3459, 0.5054, 0.3957, 0.48, 0.3954, 0.4803, 0.3459, 0.4549, 0.3459, 0.4296, 0.3458, 0.4296, 0.2972, 0.4549, 0.2972, 0.4549, 0.3459, 0.4549, 0.2972, 0.4802, 0.2971, 0.4803, 0.3459, 0.4549, 0.3459, 0.4803, 0.3459, 0.48, 0.3954, 0.4548, 0.3951, 0.4549, 0.3459, 0.4548, 0.3951, 0.4296, 0.3951, 0.4296, 0.3458, 0.4043, 0.3459, 0.379, 0.3459, 0.3791, 0.2971, 0.4044, 0.2972, 0.4043, 0.3459, 0.4044, 0.2972, 0.4296, 0.2972, 0.4296, 0.3458, 0.4043, 0.3459, 0.4296, 0.3458, 0.4296, 0.3951, 0.4045, 0.3951, 0.4043, 0.3459, 0.4045, 0.3951, 0.3793, 0.3954, 0.379, 0.3459, 0.3535, 0.3459, 0.3279, 0.346, 0.3283, 0.2966, 0.3537, 0.2969, 0.3535, 0.3459, 0.3537, 0.2969, 0.3791, 0.2971, 0.379, 0.3459, 0.3535, 0.3459, 0.379, 0.3459, 0.3793, 0.3954, 0.3539, 0.3957, 0.3535, 0.3459, 0.3539, 0.3957, 0.3283, 0.3962, 0.3279, 0.346, 0.302, 0.3458, 0.2759, 0.3456, 0.2772, 0.2956, 0.3028, 0.2963, 0.302, 0.3458, 0.3028, 0.2963, 0.3283, 0.2966, 0.3279, 0.346, 0.302, 0.3458, 0.3279, 0.346, 0.3283, 0.3962, 0.3022, 0.3968, 0.302, 0.3458, 0.3022, 0.3968, 0.2759, 0.3973, 0.2759, 0.3456, 0.2513, 0.4533, 0.2233, 0.4555, 0.221, 0.398, 0.2487, 0.3978, 0.2513, 0.4533, 0.2487, 0.3978, 0.2759, 0.3973, 0.2781, 0.4513, 0.2513, 0.4533, 0.2781, 0.4513, 0.2835, 0.5051, 0.2572, 0.5087, 0.2513, 0.4533, 0.2572, 0.5087, 0.2303, 0.513, 0.2233, 0.4555, 0.1948, 0.4579, 0.1609, 0.4611, 0.156, 0.397, 0.1917, 0.3979, 0.1948, 0.4579, 0.1917, 0.3979, 0.221, 0.398, 0.2233, 0.4555, 0.1948, 0.4579, 0.2233, 0.4555, 0.2303, 0.513, 0.2019, 0.5179, 0.1948, 0.4579, 0.2019, 0.5179, 0.1647, 0.525, 0.1609, 0.4611, 0.1172, 0.466, 0.1158, 0.4216, 0.156, 0.397, 0.1609, 0.4611, 0.1172, 0.466, 0.1609, 0.4611, 0.1647, 0.525, 0.1079, 0.5076, 0.1172, 0.466, 0.1079, 0.5076, 0.06425, 0.4979, 0.0774, 0.4682, 0.1172, 0.466, 0.0774, 0.4682, 0.08017, 0.4329, 0.1158, 0.4216, 0.7421, 0.466, 0.7514, 0.5076, 0.6946, 0.525, 0.6983, 0.4611, 0.7421, 0.466, 0.6983, 0.4611, 0.7033, 0.397, 0.7434, 0.4216, 0.7421, 0.466, 0.7434, 0.4216, 0.7791, 0.4329, 0.7818, 0.4682, 0.7421, 0.466, 0.7818, 0.4682, 0.795, 0.4979, 0.7514, 0.5076, 0.6645, 0.4579, 0.6359, 0.4555, 0.6383, 0.398, 0.6675, 0.3979, 0.6645, 0.4579, 0.6675, 0.3979, 0.7033, 0.397, 0.6983, 0.4611, 0.6645, 0.4579, 0.6983, 0.4611, 0.6946, 0.525, 0.6574, 0.5179, 0.6645, 0.4579, 0.6574, 0.5179, 0.6289, 0.513, 0.6359, 0.4555, 0.608, 0.4533, 0.5812, 0.4513, 0.5834, 0.3973, 0.6106, 0.3978, 0.608, 0.4533, 0.6106, 0.3978, 0.6383, 0.398, 0.6359, 0.4555, 0.608, 0.4533, 0.6359, 0.4555, 0.6289, 0.513, 0.6021, 0.5087, 0.608, 0.4533, 0.6021, 0.5087, 0.5758, 0.5051, 0.5812, 0.4513, 0.5548, 0.4496, 0.5293, 0.4481, 0.531, 0.3962, 0.557, 0.3968, 0.5548, 0.4496, 0.557, 0.3968, 0.5834, 0.3973, 0.5812, 0.4513, 0.5548, 0.4496, 0.5812, 0.4513, 0.5758, 0.5051, 0.5505, 0.502, 0.5548, 0.4496, 0.5505, 0.502, 0.5256, 0.4995, 0.5293, 0.4481, 0.5039, 0.447, 0.479, 0.4461, 0.48, 0.3954, 0.5054, 0.3957, 0.5039, 0.447, 0.5054, 0.3957, 0.531, 0.3962, 0.5293, 0.4481, 0.5039, 0.447, 0.5293, 0.4481, 0.5256, 0.4995, 0.5013, 0.4975, 0.5039, 0.447, 0.5013, 0.4975, 0.4772, 0.4962, 0.479, 0.4461, 0.4543, 0.4457, 0.4296, 0.4454, 0.4296, 0.3951, 0.4548, 0.3951, 0.4543, 0.4457, 0.4548, 0.3951, 0.48, 0.3954, 0.479, 0.4461, 0.4543, 0.4457, 0.479, 0.4461, 0.4772, 0.4962, 0.4534, 0.4953, 0.4543, 0.4457, 0.4534, 0.4953, 0.4296, 0.4951, 0.4296, 0.4454, 0.405, 0.4457, 0.3802, 0.4461, 0.3793, 0.3954, 0.4045, 0.3951, 0.405, 0.4457, 0.4045, 0.3951, 0.4296, 0.3951, 0.4296, 0.4454, 0.405, 0.4457, 0.4296, 0.4454, 0.4296, 0.4951, 0.4059, 0.4953, 0.405, 0.4457, 0.4059, 0.4953, 0.3821, 0.4962, 0.3802, 0.4461, 0.3553, 0.447, 0.33, 0.4481, 0.3283, 0.3962, 0.3539, 0.3957, 0.3553, 0.447, 0.3539, 0.3957, 0.3793, 0.3954, 0.3802, 0.4461, 0.3553, 0.447, 0.3802, 0.4461, 0.3821, 0.4962, 0.3579, 0.4975, 0.3553, 0.447, 0.3579, 0.4975, 0.3336, 0.4995, 0.33, 0.4481, 0.3044, 0.4496, 0.2781, 0.4513, 0.2759, 0.3973, 0.3022, 0.3968, 0.3044, 0.4496, 0.3022, 0.3968, 0.3283, 0.3962, 0.33, 0.4481, 0.3044, 0.4496, 0.33, 0.4481, 0.3336, 0.4995, 0.3087, 0.502, 0.3044, 0.4496, 0.3087, 0.502, 0.2835, 0.5051, 0.2781, 0.4513, 0.2671, 0.5611, 0.2417, 0.5669, 0.2303, 0.513, 0.2572, 0.5087, 0.2671, 0.5611, 0.2572, 0.5087, 0.2835, 0.5051, 0.2915, 0.5558, 0.2671, 0.5611, 0.2915, 0.5558, 0.3046, 0.612, 0.2823, 0.6189, 0.2671, 0.5611, 0.2823, 0.6189, 0.2593, 0.6263, 0.2417, 0.5669, 0.216, 0.5741, 0.1894, 0.5818, 0.1647, 0.525, 0.2019, 0.5179, 0.216, 0.5741, 0.2019, 0.5179, 0.2303, 0.513, 0.2417, 0.5669, 0.216, 0.5741, 0.2417, 0.5669, 0.2593, 0.6263, 0.2356, 0.6351, 0.216, 0.5741, 0.2356, 0.6351, 0.2111, 0.6441, 0.1894, 0.5818, 0.1641, 0.5919, 0.1415, 0.6028, 0.1185, 0.5709, 0.1387, 0.5518, 0.1641, 0.5919, 0.1387, 0.5518, 0.1647, 0.525, 0.1894, 0.5818, 0.1641, 0.5919, 0.1894, 0.5818, 0.2111, 0.6441, 0.186, 0.6536, 0.1641, 0.5919, 0.186, 0.6536, 0.1599, 0.6624, 0.1415, 0.6028, 0.6952, 0.5919, 0.6698, 0.5818, 0.6946, 0.525, 0.7205, 0.5519, 0.6952, 0.5919, 0.7205, 0.5519, 0.7408, 0.5709, 0.7177, 0.6028, 0.6952, 0.5919, 0.7177, 0.6028, 0.6994, 0.6624, 0.6733, 0.6536, 0.6952, 0.5919, 0.6733, 0.6536, 0.6481, 0.6441, 0.6698, 0.5818, 0.6432, 0.5741, 0.6176, 0.5669, 0.6289, 0.513, 0.6574, 0.5179, 0.6432, 0.5741, 0.6574, 0.5179, 0.6946, 0.525, 0.6698, 0.5818, 0.6432, 0.5741, 0.6698, 0.5818, 0.6481, 0.6441, 0.6236, 0.6351, 0.6432, 0.5741, 0.6236, 0.6351, 0.6, 0.6263, 0.6176, 0.5669, 0.5921, 0.5611, 0.5678, 0.5558, 0.5758, 0.5051, 0.6021, 0.5087, 0.5921, 0.5611, 0.6021, 0.5087, 0.6289, 0.513, 0.6176, 0.5669, 0.5921, 0.5611, 0.6176, 0.5669, 0.6, 0.6263, 0.5769, 0.6189, 0.5921, 0.5611, 0.5769, 0.6189, 0.5547, 0.612, 0.5678, 0.5558, 0.5437, 0.5517, 0.5204, 0.548, 0.5256, 0.4995, 0.5505, 0.502, 0.5437, 0.5517, 0.5505, 0.502, 0.5758, 0.5051, 0.5678, 0.5558, 0.5437, 0.5517, 0.5678, 0.5558, 0.5547, 0.612, 0.5329, 0.6067, 0.5437, 0.5517, 0.5329, 0.6067, 0.5118, 0.6019, 0.5204, 0.548, 0.4972, 0.5456, 0.4746, 0.5434, 0.4772, 0.4962, 0.5013, 0.4975, 0.4972, 0.5456, 0.5013, 0.4975, 0.5256, 0.4995, 0.5204, 0.548, 0.4972, 0.5456, 0.5204, 0.548, 0.5118, 0.6019, 0.4909, 0.5986, 0.4972, 0.5456, 0.4909, 0.5986, 0.4703, 0.5959, 0.4746, 0.5434, 0.452, 0.5425, 0.4296, 0.5419, 0.4296, 0.4951, 0.4534, 0.4953, 0.452, 0.5425, 0.4534, 0.4953, 0.4772, 0.4962, 0.4746, 0.5434, 0.452, 0.5425, 0.4746, 0.5434, 0.4703, 0.5959, 0.4499, 0.5946, 0.452, 0.5425, 0.4499, 0.5946, 0.4296, 0.5939, 0.4296, 0.5419, 0.4072, 0.5425, 0.3847, 0.5434, 0.3821, 0.4962, 0.4059, 0.4953, 0.4072, 0.5425, 0.4059, 0.4953, 0.4296, 0.4951, 0.4296, 0.5419, 0.4072, 0.5425, 0.4296, 0.5419, 0.4296, 0.5939, 0.4093, 0.5946, 0.4072, 0.5425, 0.4093, 0.5946, 0.3889, 0.5959, 0.3847, 0.5434, 0.362, 0.5456, 0.3389, 0.548, 0.3336, 0.4995, 0.3579, 0.4975, 0.362, 0.5456, 0.3579, 0.4975, 0.3821, 0.4962, 0.3847, 0.5434, 0.362, 0.5456, 0.3847, 0.5434, 0.3889, 0.5959, 0.3684, 0.5986, 0.362, 0.5456, 0.3684, 0.5986, 0.3475, 0.6019, 0.3389, 0.548, 0.3156, 0.5517, 0.2915, 0.5558, 0.2835, 0.5051, 0.3087, 0.502, 0.3156, 0.5517, 0.3087, 0.502, 0.3336, 0.4995, 0.3389, 0.548, 0.3156, 0.5517, 0.3389, 0.548, 0.3475, 0.6019, 0.3263, 0.6067, 0.3156, 0.5517, 0.3263, 0.6067, 0.3046, 0.612, 0.2915, 0.5558, 0.3066, 0.6823, 0.2868, 0.6926, 0.2593, 0.6263, 0.2823, 0.6189, 0.3066, 0.6823, 0.2823, 0.6189, 0.3046, 0.612, 0.3253, 0.6737, 0.3066, 0.6823, 0.3253, 0.6737, 0.3443, 0.7111, 0.3286, 0.7196, 0.3066, 0.6823, 0.3286, 0.7196, 0.3144, 0.733, 0.2868, 0.6926, 0.266, 0.7045, 0.243, 0.7185, 0.2111, 0.6441, 0.2356, 0.6351, 0.266, 0.7045, 0.2356, 0.6351, 0.2593, 0.6263, 0.2868, 0.6926, 0.266, 0.7045, 0.2868, 0.6926, 0.3144, 0.733, 0.2973, 0.7462, 0.266, 0.7045, 0.2973, 0.7462, 0.2818, 0.7659, 0.243, 0.7185, 0.2173, 0.7341, 0.1868, 0.7515, 0.1599, 0.6624, 0.186, 0.6536, 0.2173, 0.7341, 0.186, 0.6536, 0.2111, 0.6441, 0.243, 0.7185, 0.2173, 0.7341, 0.243, 0.7185, 0.2818, 0.7659, 0.2613, 0.7872, 0.2173, 0.7341, 0.2613, 0.7872, 0.2416, 0.8198, 0.1868, 0.7515, 0.6419, 0.7341, 0.6162, 0.7185, 0.6481, 0.6441, 0.6733, 0.6536, 0.6419, 0.7341, 0.6733, 0.6536, 0.6994, 0.6624, 0.6724, 0.7515, 0.6419, 0.7341, 0.6724, 0.7515, 0.6176, 0.8198, 0.5979, 0.7872, 0.6419, 0.7341, 0.5979, 0.7872, 0.5774, 0.7659, 0.6162, 0.7185, 0.5933, 0.7045, 0.5724, 0.6926, 0.6, 0.6263, 0.6236, 0.6351, 0.5933, 0.7045, 0.6236, 0.6351, 0.6481, 0.6441, 0.6162, 0.7185, 0.5933, 0.7045, 0.6162, 0.7185, 0.5774, 0.7659, 0.562, 0.7462, 0.5933, 0.7045, 0.562, 0.7462, 0.5449, 0.733, 0.5724, 0.6926, 0.5527, 0.6823, 0.5339, 0.6737, 0.5547, 0.612, 0.5769, 0.6189, 0.5527, 0.6823, 0.5769, 0.6189, 0.6, 0.6263, 0.5724, 0.6926, 0.5527, 0.6823, 0.5724, 0.6926, 0.5449, 0.733, 0.5306, 0.7196, 0.5527, 0.6823, 0.5306, 0.7196, 0.5149, 0.7111, 0.5339, 0.6737, 0.5158, 0.6665, 0.4981, 0.6608, 0.5118, 0.6019, 0.5329, 0.6067, 0.5158, 0.6665, 0.5329, 0.6067, 0.5547, 0.612, 0.5339, 0.6737, 0.5158, 0.6665, 0.5339, 0.6737, 0.5149, 0.7111, 0.501, 0.7019, 0.5158, 0.6665, 0.501, 0.7019, 0.4861, 0.6969, 0.4981, 0.6608, 0.4807, 0.6565, 0.4636, 0.6534, 0.4703, 0.5959, 0.4909, 0.5986, 0.4807, 0.6565, 0.4909, 0.5986, 0.5118, 0.6019, 0.4981, 0.6608, 0.4807, 0.6565, 0.4981, 0.6608, 0.4861, 0.6969, 0.4722, 0.6909, 0.4807, 0.6565, 0.4722, 0.6909, 0.4578, 0.6889, 0.4636, 0.6534, 0.4466, 0.6516, 0.4296, 0.651, 0.4296, 0.5939, 0.4499, 0.5946, 0.4466, 0.6516, 0.4499, 0.5946, 0.4703, 0.5959, 0.4636, 0.6534, 0.4466, 0.6516, 0.4636, 0.6534, 0.4578, 0.6889, 0.4438, 0.6856, 0.4466, 0.6516, 0.4438, 0.6856, 0.4296, 0.6863, 0.4296, 0.651, 0.4127, 0.6516, 0.3957, 0.6534, 0.3889, 0.5959, 0.4093, 0.5946, 0.4127, 0.6516, 0.4093, 0.5946, 0.4296, 0.5939, 0.4296, 0.651, 0.4127, 0.6516, 0.4296, 0.651, 0.4296, 0.6863, 0.4155, 0.6856, 0.4127, 0.6516, 0.4155, 0.6856, 0.4015, 0.6889, 0.3957, 0.6534, 0.3785, 0.6565, 0.3611, 0.6608, 0.3475, 0.6019, 0.3684, 0.5986, 0.3785, 0.6565, 0.3684, 0.5986, 0.3889, 0.5959, 0.3957, 0.6534, 0.3785, 0.6565, 0.3957, 0.6534, 0.4015, 0.6889, 0.387, 0.6909, 0.3785, 0.6565, 0.387, 0.6909, 0.3732, 0.6969, 0.3611, 0.6608, 0.3435, 0.6665, 0.3253, 0.6737, 0.3046, 0.612, 0.3263, 0.6067, 0.3435, 0.6665, 0.3263, 0.6067, 0.3475, 0.6019, 0.3611, 0.6608, 0.3435, 0.6665, 0.3611, 0.6608, 0.3732, 0.6969, 0.3582, 0.7019, 0.3435, 0.6665, 0.3582, 0.7019, 0.3443, 0.7111, 0.3253, 0.6737, 0.3465, 0.7414, 0.3431, 0.7603, 0.3144, 0.733, 0.3286, 0.7196, 0.3465, 0.7414, 0.3286, 0.7196, 0.3443, 0.7111, 0.3634, 0.7385, 0.3465, 0.7414, 0.3634, 0.7385, 0.4296, 0.8013, 0.3431, 0.7603, 0.3241, 0.7684, 0.3255, 0.793, 0.2818, 0.7659, 0.2973, 0.7462, 0.3241, 0.7684, 0.2973, 0.7462, 0.3144, 0.733, 0.3431, 0.7603, 0.3241, 0.7684, 0.3431, 0.7603, 0.4296, 0.8013, 0.3255, 0.793, 0.304, 0.8099, 0.3153, 0.8428, 0.2416, 0.8198, 0.2613, 0.7872, 0.304, 0.8099, 0.2613, 0.7872, 0.2818, 0.7659, 0.3255, 0.793, 0.304, 0.8099, 0.3255, 0.793, 0.4296, 0.8013, 0.3153, 0.8428, 0.5553, 0.8099, 0.5338, 0.793, 0.5774, 0.7659, 0.5979, 0.7872, 0.5553, 0.8099, 0.5979, 0.7872, 0.6176, 0.8198, 0.5439, 0.8428, 0.5553, 0.8099, 0.5439, 0.8428, 0.4296, 0.8013, 0.5338, 0.793, 0.5352, 0.7684, 0.5162, 0.7603, 0.5449, 0.733, 0.562, 0.7462, 0.5352, 0.7684, 0.562, 0.7462, 0.5774, 0.7659, 0.5338, 0.793, 0.5352, 0.7684, 0.5338, 0.793, 0.4296, 0.8013, 0.5162, 0.7603, 0.5127, 0.7414, 0.4958, 0.7385, 0.5149, 0.7111, 0.5306, 0.7196, 0.5127, 0.7414, 0.5306, 0.7196, 0.5449, 0.733, 0.5162, 0.7603, 0.5127, 0.7414, 0.5162, 0.7603, 0.4296, 0.8013, 0.4958, 0.7385, 0.4894, 0.7235, 0.4742, 0.7244, 0.4861, 0.6969, 0.501, 0.7019, 0.4894, 0.7235, 0.501, 0.7019, 0.5149, 0.7111, 0.4958, 0.7385, 0.4894, 0.7235, 0.4958, 0.7385, 0.4296, 0.8013, 0.4742, 0.7244, 0.4656, 0.7125, 0.4521, 0.7164, 0.4578, 0.6889, 0.4722, 0.6909, 0.4656, 0.7125, 0.4722, 0.6909, 0.4861, 0.6969, 0.4742, 0.7244, 0.4656, 0.7125, 0.4742, 0.7244, 0.4296, 0.8013, 0.4521, 0.7164, 0.4416, 0.7072, 0.4296, 0.7139, 0.4296, 0.6863, 0.4438, 0.6856, 0.4416, 0.7072, 0.4438, 0.6856, 0.4578, 0.6889, 0.4521, 0.7164, 0.4416, 0.7072, 0.4521, 0.7164, 0.4296, 0.8013, 0.4296, 0.7139, 0.4176, 0.7072, 0.4072, 0.7164, 0.4015, 0.6889, 0.4155, 0.6856, 0.4176, 0.7072, 0.4155, 0.6856, 0.4296, 0.6863, 0.4296, 0.7139, 0.4176, 0.7072, 0.4296, 0.7139, 0.4296, 0.8013, 0.4072, 0.7164, 0.3936, 0.7125, 0.385, 0.7244, 0.3732, 0.6969, 0.387, 0.6909, 0.3936, 0.7125, 0.387, 0.6909, 0.4015, 0.6889, 0.4072, 0.7164, 0.3936, 0.7125, 0.4072, 0.7164, 0.4296, 0.8013, 0.385, 0.7244, 0.3699, 0.7235, 0.3634, 0.7385, 0.3443, 0.7111, 0.3582, 0.7019, 0.3699, 0.7235, 0.3582, 0.7019, 0.3732, 0.6969, 0.385, 0.7244, 0.3699, 0.7235, 0.385, 0.7244, 0.4296, 0.8013, 0.3634, 0.7385, 0.5831, 0.9215, 0.6172, 0.8624, 0.6405, 0.8641, 0.6421, 0.8874, 0.5831, 0.9215, 0.6421, 0.8874, 0.6615, 0.9005, 0.6513, 0.9215, 0.5831, 0.9215, 0.6513, 0.9215, 0.6615, 0.9425, 0.6421, 0.9555, 0.5831, 0.9215, 0.6421, 0.9555, 0.6405, 0.9789, 0.6172, 0.9805, 0.5831, 0.9215, 0.6172, 0.9805, 0.6041, 0.9999, 0.5831, 0.9896, 0.5831, 0.9215, 0.5831, 0.9896, 0.5621, 0.9999, 0.549, 0.9805, 0.5831, 0.9215, 0.549, 0.9805, 0.5257, 0.9789, 0.5241, 0.9555, 0.5831, 0.9215, 0.5241, 0.9555, 0.5047, 0.9425, 0.5149, 0.9215, 0.5831, 0.9215, 0.5149, 0.9215, 0.5047, 0.9005, 0.5241, 0.8874, 0.5831, 0.9215, 0.5241, 0.8874, 0.5257, 0.8641, 0.549, 0.8624, 0.5831, 0.9215, 0.549, 0.8624, 0.5621, 0.8431, 0.5831, 0.8533, 0.5831, 0.9215, 0.5831, 0.8533, 0.6041, 0.8431, 0.6172, 0.8624, 0.05141, 0.4648, 0.0546, 0.4369, 0.08017, 0.4329, 0.0774, 0.4682, 0.05141, 0.4648, 0.0774, 0.4682, 0.06425, 0.4979, 0.04082, 0.4885, 0.05141, 0.4648, 0.04082, 0.4885, 0.03143, 0.4789, 0.03519, 0.4607, 0.05141, 0.4648, 0.03519, 0.4607, 0.04041, 0.442, 0.0546, 0.4369, 0.8078, 0.4648, 0.8184, 0.4885, 0.795, 0.4979, 0.7818, 0.4682, 0.8078, 0.4648, 0.7818, 0.4682, 0.7791, 0.4329, 0.8046, 0.4369, 0.8078, 0.4648, 0.8046, 0.4369, 0.8188, 0.442, 0.8241, 0.4607, 0.8078, 0.4648, 0.8241, 0.4607, 0.8278, 0.4789, 0.8184, 0.4885, 0.09472, 0.5282, 0.1079, 0.5076, 0.1647, 0.525, 0.1387, 0.5518, 0.09472, 0.5282, 0.1387, 0.5518, 0.1185, 0.5709, 0.08088, 0.5497, 0.09472, 0.5282, 0.08088, 0.5497, 0.03777, 0.531, 0.05175, 0.5126, 0.09472, 0.5282, 0.05175, 0.5126, 0.06425, 0.4979, 0.1079, 0.5076, 0.7645, 0.5282, 0.7784, 0.5497, 0.7408, 0.5709, 0.7205, 0.5519, 0.7645, 0.5282, 0.7205, 0.5519, 0.6946, 0.525, 0.7514, 0.5076, 0.7645, 0.5282, 0.7514, 0.5076, 0.795, 0.4979, 0.8075, 0.5126, 0.7645, 0.5282, 0.8075, 0.5126, 0.8215, 0.531, 0.7784, 0.5497, 0.1031, 0.3975, 0.08532, 0.377, 0.105, 0.3595, 0.1279, 0.3742, 0.1031, 0.3975, 0.1279, 0.3742, 0.156, 0.397, 0.1158, 0.4216, 0.1031, 0.3975, 0.1158, 0.4216, 0.08017, 0.4329, 0.07149, 0.4119, 0.1031, 0.3975, 0.07149, 0.4119, 0.05795, 0.3911, 0.08532, 0.377, 0.7562, 0.3975, 0.7434, 0.4216, 0.7033, 0.397, 0.7313, 0.3742, 0.7562, 0.3975, 0.7313, 0.3742, 0.7543, 0.3595, 0.7739, 0.377, 0.7562, 0.3975, 0.7739, 0.377, 0.8013, 0.3911, 0.7878, 0.4119, 0.7562, 0.3975, 0.7878, 0.4119, 0.7791, 0.4329, 0.7434, 0.4216, 0.02028, 0.4572, 0.001367, 0.4532, 0.01408, 0.4214, 0.0312, 0.4322, 0.02028, 0.4572, 0.0312, 0.4322, 0.04041, 0.442, 0.03519, 0.4607, 0.02028, 0.4572, 0.03519, 0.4607, 0.03143, 0.4789, 0.0197, 0.4838, 0.02028, 0.4572, 0.0197, 0.4838, 0.0001211, 0.4873, 0.001367, 0.4532, 0.839, 0.4572, 0.8241, 0.4607, 0.8188, 0.442, 0.8281, 0.4322, 0.839, 0.4572, 0.8281, 0.4322, 0.8452, 0.4214, 0.8579, 0.4532, 0.839, 0.4572, 0.8579, 0.4532, 0.8591, 0.4873, 0.8395, 0.4838, 0.839, 0.4572, 0.8395, 0.4838, 0.8278, 0.4789, 0.8241, 0.4607, 0.02901, 0.4982, 0.04082, 0.4885, 0.06425, 0.4979, 0.05175, 0.5126, 0.02901, 0.4982, 0.05175, 0.5126, 0.03777, 0.531, 0.01108, 0.5094, 0.02901, 0.4982, 0.01108, 0.5094, 0.0001211, 0.4873, 0.0197, 0.4838, 0.02901, 0.4982, 0.0197, 0.4838, 0.03143, 0.4789, 0.04082, 0.4885, 0.8302, 0.4982, 0.8482, 0.5094, 0.8215, 0.531, 0.8075, 0.5126, 0.8302, 0.4982, 0.8075, 0.5126, 0.795, 0.4979, 0.8184, 0.4885, 0.8302, 0.4982, 0.8184, 0.4885, 0.8278, 0.4789, 0.8395, 0.4838, 0.8302, 0.4982, 0.8395, 0.4838, 0.8591, 0.4873, 0.8482, 0.5094, 0.04658, 0.4214, 0.0321, 0.4046, 0.05795, 0.3911, 0.07149, 0.4119, 0.04658, 0.4214, 0.07149, 0.4119, 0.08017, 0.4329, 0.0546, 0.4369, 0.04658, 0.4214, 0.0546, 0.4369, 0.04041, 0.442, 0.0312, 0.4322, 0.04658, 0.4214, 0.0312, 0.4322, 0.01408, 0.4214, 0.0321, 0.4046, 0.8127, 0.4214, 0.8046, 0.4369, 0.7791, 0.4329, 0.7878, 0.4119, 0.8127, 0.4214, 0.7878, 0.4119, 0.8013, 0.3911, 0.8271, 0.4046, 0.8127, 0.4214, 0.8271, 0.4046, 0.8452, 0.4214, 0.8281, 0.4322, 0.8127, 0.4214, 0.8281, 0.4322, 0.8188, 0.442, 0.8046, 0.4369, 0.1, 0.869, 0.121, 0.8618, 0.124, 0.872, 0.1062, 0.8871, 0.1, 0.869, 0.1062, 0.8871, 0.08296, 0.886, 0.07904, 0.8761, 0.05887, 0.8853, 0.07904, 0.8761, 0.08296, 0.886, 0.06673, 0.9027, 0.05887, 0.8853, 0.06673, 0.9027, 0.04347, 0.9039, 0.03863, 0.8944, 0.01942, 0.9054, 0.03863, 0.8944, 0.04347, 0.9039, 0.02888, 0.922, 0.01942, 0.9054, 0.02888, 0.922, 0.005826, 0.9253, 0.0001211, 0.9163, 0.4852, 0.9054, 0.5045, 0.9163, 0.4987, 0.9253, 0.4757, 0.922, 0.4852, 0.9054, 0.4757, 0.922, 0.4611, 0.9039, 0.4659, 0.8944, 0.4457, 0.8853, 0.4659, 0.8944, 0.4611, 0.9039, 0.4378, 0.9027, 0.4457, 0.8853, 0.4378, 0.9027, 0.4216, 0.886, 0.4255, 0.8761, 0.4045, 0.869, 0.4255, 0.8761, 0.4216, 0.886, 0.3983, 0.8871, 0.4045, 0.869, 0.3983, 0.8871, 0.3806, 0.872, 0.3836, 0.8617, 0.362, 0.8567, 0.3836, 0.8617, 0.3806, 0.872, 0.3575, 0.8752, 0.362, 0.8567, 0.3575, 0.8752, 0.3385, 0.8619, 0.3405, 0.8514, 0.3185, 0.8484, 0.3405, 0.8514, 0.3385, 0.8619, 0.3158, 0.8673, 0.3185, 0.8484, 0.3158, 0.8673, 0.2956, 0.8557, 0.2966, 0.8451, 0.2744, 0.8442, 0.2966, 0.8451, 0.2956, 0.8557, 0.2735, 0.8633, 0.2744, 0.8442, 0.2735, 0.8633, 0.2523, 0.8537, 0.2523, 0.8431, 0.2301, 0.8442, 0.2523, 0.8431, 0.2523, 0.8537, 0.231, 0.8633, 0.2301, 0.8442, 0.231, 0.8633, 0.209, 0.8557, 0.208, 0.8451, 0.1861, 0.8484, 0.208, 0.8451, 0.209, 0.8557, 0.1888, 0.8673, 0.1861, 0.8484, 0.1888, 0.8673, 0.1661, 0.8619, 0.1641, 0.8514, 0.1426, 0.8567, 0.1641, 0.8514, 0.1661, 0.8619, 0.147, 0.8752, 0.1426, 0.8567, 0.147, 0.8752, 0.124, 0.872, 0.121, 0.8618])
me_circle.use_remesh_preserve_volume = False
me_circle.use_remesh_preserve_attributes = False
me_circle.use_mirror_vertex_groups = False
me_circle.update()

# ---- objects
ob_circle = bpy.data.objects.new('Circle', me_circle)
ob_camera = bpy.data.objects.new('Camera', cam_camera)

# ---- transforms, parenting, visibility, modifiers, constraints
ob_circle.location = (0.0, 0.0, 0.0)
ob_circle.lineart.crease_threshold = 0.0
ob_camera.location = (7.481, -6.508, 5.344)
ob_camera.rotation_euler = (1.109, 0.01082, 0.8149)
ob_camera.lock_rotations_4d = False
ob_camera.empty_display_type = 'ARROWS'
ob_camera.color = (0.0, 0.0, 0.0, 0.0)
ob_camera.display_type = 'WIRE'
ob_camera.lineart.crease_threshold = 0.0

# ---- collection membership
col_collection_1.objects.link(ob_circle)
col_collection_1.objects.link(ob_camera)

# ---- scene / render settings (as saved in the file)
scene.camera = ob_camera
scene.frame_start = 1; scene.frame_end = 250; scene.frame_set(1)
scene.render.engine = 'BLENDER_EEVEE_NEXT'
scene.render.resolution_percentage = 50
scene.render.dither_intensity = 0.0
scene.cycles.use_denoising = False
scene.cycles.samples = 10
scene.cycles.sampling_pattern = 'TABULATED_SOBOL'
scene.cycles.light_sampling_threshold = 0.0
scene.cycles.use_adaptive_sampling = False
scene.cycles.use_light_tree = False
scene.cycles.blur_glossy = 0.0
scene.cycles.pixel_filter_type = 'GAUSSIAN'
scene.cycles.sample_clamp_indirect = 0.0
scene.view_settings.view_transform = 'Standard'
bpy.context.view_layer.update()

# ---- added for rendering (the .blend has no usable light): sun
light_auto_sun = bpy.data.lights.new('AutoSun', 'SUN')
light_auto_sun.energy = 3.0
light_auto_sun.angle = 0.0523599
ob_auto_sun = bpy.data.objects.new('AutoSun', light_auto_sun)
scene.collection.objects.link(ob_auto_sun)
ob_auto_sun.rotation_euler = (0.872665, 0.174533, 0.523599)
bpy.context.view_layer.update()
